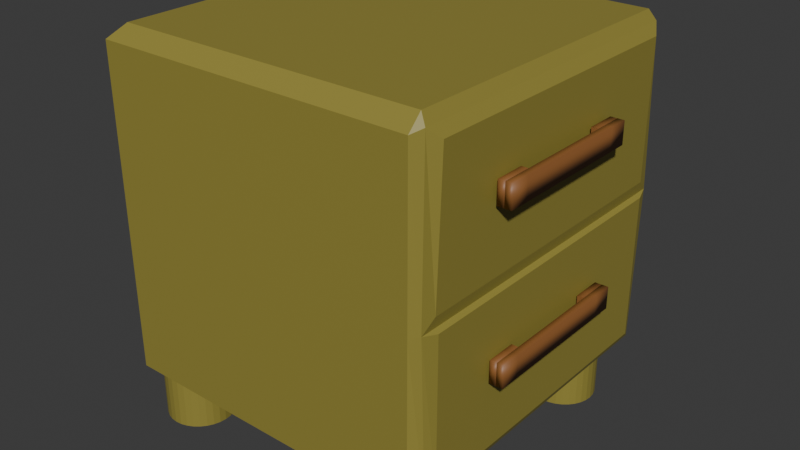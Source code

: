 # Source: Untitledkomidin.blend  (saved by Blender 4.5.90; exported with 4.5.12 LTS)
import bpy
from mathutils import Matrix  # noqa: F401  (used for matrix-valued properties, if any)

bpy.ops.wm.read_factory_settings(use_empty=True)
scene = bpy.context.scene
scene.name = 'Scene'

# ---- collections
col_collection = bpy.data.collections.new('Collection'); scene.collection.children.link(col_collection)

# ---- materials (node trees are filled in below, after node groups)
mat_komidin = bpy.data.materials.new('komidin')
mat_kulp3 = bpy.data.materials.new('kulp3')
mat_kulp1 = bpy.data.materials.new('kulp1')

# ---- material node trees
mat_komidin.use_nodes = True; mat_komidin.node_tree.nodes.clear()
_N = mat_komidin.node_tree.nodes; _L = mat_komidin.node_tree.links
n0 = _N.new('ShaderNodeBsdfPrincipled'); n0.name = 'Principled BSDF'; n0.location = (-200, 100)
n0.inputs[0].default_value = (0.3031, 0.2562, 0.04733, 1.0)
n1 = _N.new('ShaderNodeOutputMaterial'); n1.name = 'Material Output'; n1.location = (200, 100)
_L.new(n0.outputs[0], n1.inputs[0])
n1.is_active_output = True
mat_kulp3.use_nodes = True; mat_kulp3.node_tree.nodes.clear()
_N = mat_kulp3.node_tree.nodes; _L = mat_kulp3.node_tree.links
n0 = _N.new('ShaderNodeBsdfPrincipled'); n0.name = 'Principled BSDF'; n0.location = (-200, 100)
n0.inputs[0].default_value = (0.2622, 0.1046, 0.02956, 1.0)
n1 = _N.new('ShaderNodeOutputMaterial'); n1.name = 'Material Output'; n1.location = (200, 100)
_L.new(n0.outputs[0], n1.inputs[0])
n1.is_active_output = True
mat_kulp1.use_nodes = True; mat_kulp1.node_tree.nodes.clear()
_N = mat_kulp1.node_tree.nodes; _L = mat_kulp1.node_tree.links
n0 = _N.new('ShaderNodeOutputMaterial'); n0.name = 'Material Output'; n0.location = (200, 100)
n1 = _N.new('ShaderNodeBsdfPrincipled'); n1.name = 'Principled BSDF'; n1.location = (-200, 100)
n1.inputs[0].default_value = (0.2622, 0.1046, 0.02956, 1.0)
_L.new(n1.outputs[0], n0.inputs[0])
n0.is_active_output = True

# ---- world
world_world = bpy.data.worlds.new('World'); scene.world = world_world
world_world.use_nodes = True; world_world.node_tree.nodes.clear()
_N = world_world.node_tree.nodes; _L = world_world.node_tree.links
n0 = _N.new('ShaderNodeOutputWorld'); n0.name = 'World Output'; n0.location = (200, 100)
n1 = _N.new('ShaderNodeBackground'); n1.name = 'Background'; n1.location = (-200, 100)
n1.inputs[0].default_value = (0.05088, 0.05088, 0.05088, 1.0)
_L.new(n1.outputs[0], n0.inputs[0])
n0.is_active_output = True
world_world.color = (0.05088, 0.05088, 0.05088)
world_world.sun_shadow_jitter_overblur = 0.0

# ---- meshes
me_cylinder_003 = bpy.data.meshes.new('Cylinder.003')
me_cylinder_003.from_pydata([(0.0, 1.0, -1.0), (0.0, 1.0, 1.0), (0.1951, 0.9808, -1.0), (0.1951, 0.9808, 1.0), (0.3827, 0.9239, -1.0), (0.3827, 0.9239, 1.0), (0.5556, 0.8315, -1.0), (0.5556, 0.8315, 1.0), (0.7071, 0.7071, -1.0), (0.7071, 0.7071, 1.0), (0.8315, 0.5556, -1.0), (0.8315, 0.5556, 1.0), (0.9239, 0.3827, -1.0), (0.9239, 0.3827, 1.0), (0.9808, 0.1951, -1.0), (0.9808, 0.1951, 1.0), (1.0, 0.0, -1.0), (1.0, 0.0, 1.0), (0.9808, -0.1951, -1.0), (0.9808, -0.1951, 1.0), (0.9239, -0.3827, -1.0), (0.9239, -0.3827, 1.0), (0.8315, -0.5556, -1.0), (0.8315, -0.5556, 1.0), (0.7071, -0.7071, -1.0), (0.7071, -0.7071, 1.0), (0.5556, -0.8315, -1.0), (0.5556, -0.8315, 1.0), (0.3827, -0.9239, -1.0), (0.3827, -0.9239, 1.0), (0.1951, -0.9808, -1.0), (0.1951, -0.9808, 1.0), (0.0, -1.0, -1.0), (0.0, -1.0, 1.0), (-0.1951, -0.9808, -1.0), (-0.1951, -0.9808, 1.0), (-0.3827, -0.9239, -1.0), (-0.3827, -0.9239, 1.0), (-0.5556, -0.8315, -1.0), (-0.5556, -0.8315, 1.0), (-0.7071, -0.7071, -1.0), (-0.7071, -0.7071, 1.0), (-0.8315, -0.5556, -1.0), (-0.8315, -0.5556, 1.0), (-0.9239, -0.3827, -1.0), (-0.9239, -0.3827, 1.0), (-0.9808, -0.1951, -1.0), (-0.9808, -0.1951, 1.0), (-1.0, 0.0, -1.0), (-1.0, 0.0, 1.0), (-0.9808, 0.1951, -1.0), (-0.9808, 0.1951, 1.0), (-0.9239, 0.3827, -1.0), (-0.9239, 0.3827, 1.0), (-0.8315, 0.5556, -1.0), (-0.8315, 0.5556, 1.0), (-0.7071, 0.7071, -1.0), (-0.7071, 0.7071, 1.0), (-0.5556, 0.8315, -1.0), (-0.5556, 0.8315, 1.0), (-0.3827, 0.9239, -1.0), (-0.3827, 0.9239, 1.0), (-0.1951, 0.9808, -1.0), (-0.1951, 0.9808, 1.0), (-8.642, -1.097, 1.059), (-8.642, 8.903, 1.059), (-8.238, -0.6924, 14.19), (-8.642, -1.097, 13.65), (-8.238, 8.498, 14.19), (-8.642, 8.903, 13.65), (0.953, -1.097, 1.059), (0.953, -0.6924, 14.19), (0.953, -1.097, 13.65), (0.953, 8.903, 1.059), (0.953, 8.498, 14.19), (0.953, 8.903, 13.65), (-7.668, 8.918, -1.0), (-7.668, 8.918, 1.0), (-7.473, 8.898, -1.0), (-7.473, 8.898, 1.0), (-7.285, 8.842, -1.0), (-7.285, 8.842, 1.0), (-7.112, 8.749, -1.0), (-7.112, 8.749, 1.0), (-6.961, 8.625, -1.0), (-6.961, 8.625, 1.0), (-6.836, 8.473, -1.0), (-6.836, 8.473, 1.0), (-6.744, 8.3, -1.0), (-6.744, 8.3, 1.0), (-6.687, 8.113, -1.0), (-6.687, 8.113, 1.0), (-6.668, 7.918, -1.0), (-6.668, 7.918, 1.0), (-6.687, 7.723, -1.0), (-6.687, 7.723, 1.0), (-6.744, 7.535, -1.0), (-6.744, 7.535, 1.0), (-6.836, 7.362, -1.0), (-6.836, 7.362, 1.0), (-6.961, 7.211, -1.0), (-6.961, 7.211, 1.0), (-7.112, 7.086, -1.0), (-7.112, 7.086, 1.0), (-7.285, 6.994, -1.0), (-7.285, 6.994, 1.0), (-7.473, 6.937, -1.0), (-7.473, 6.937, 1.0), (-7.668, 6.918, -1.0), (-7.668, 6.918, 1.0), (-7.863, 6.937, -1.0), (-7.863, 6.937, 1.0), (-8.05, 6.994, -1.0), (-8.05, 6.994, 1.0), (-8.223, 7.086, -1.0), (-8.223, 7.086, 1.0), (-8.375, 7.211, -1.0), (-8.375, 7.211, 1.0), (-8.499, 7.362, -1.0), (-8.499, 7.362, 1.0), (-8.592, 7.535, -1.0), (-8.592, 7.535, 1.0), (-8.648, 7.723, -1.0), (-8.648, 7.723, 1.0), (-8.668, 7.918, -1.0), (-8.668, 7.918, 1.0), (-8.648, 8.113, -1.0), (-8.648, 8.113, 1.0), (-8.592, 8.3, -1.0), (-8.592, 8.3, 1.0), (-8.499, 8.473, -1.0), (-8.499, 8.473, 1.0), (-8.375, 8.625, -1.0), (-8.375, 8.625, 1.0), (-8.223, 8.749, -1.0), (-8.223, 8.749, 1.0), (-8.05, 8.842, -1.0), (-8.05, 8.842, 1.0), (-7.863, 8.898, -1.0), (-7.863, 8.898, 1.0), (-7.668, 1.0, -1.0), (-7.668, 1.0, 1.0), (-7.473, 0.9808, -1.0), (-7.473, 0.9808, 1.0), (-7.285, 0.9239, -1.0), (-7.285, 0.9239, 1.0), (-7.112, 0.8315, -1.0), (-7.112, 0.8315, 1.0), (-6.961, 0.7071, -1.0), (-6.961, 0.7071, 1.0), (-6.836, 0.5556, -1.0), (-6.836, 0.5556, 1.0), (-6.744, 0.3827, -1.0), (-6.744, 0.3827, 1.0), (-6.687, 0.1951, -1.0), (-6.687, 0.1951, 1.0), (-6.668, 2.384e-07, -1.0), (-6.668, 2.384e-07, 1.0), (-6.687, -0.1951, -1.0), (-6.687, -0.1951, 1.0), (-6.744, -0.3827, -1.0), (-6.744, -0.3827, 1.0), (-6.836, -0.5556, -1.0), (-6.836, -0.5556, 1.0), (-6.961, -0.7071, -1.0), (-6.961, -0.7071, 1.0), (-7.112, -0.8315, -1.0), (-7.112, -0.8315, 1.0), (-7.285, -0.9239, -1.0), (-7.285, -0.9239, 1.0), (-7.473, -0.9808, -1.0), (-7.473, -0.9808, 1.0), (-7.668, -1.0, -1.0), (-7.668, -1.0, 1.0), (-7.863, -0.9808, -1.0), (-7.863, -0.9808, 1.0), (-8.05, -0.9239, -1.0), (-8.05, -0.9239, 1.0), (-8.223, -0.8315, -1.0), (-8.223, -0.8315, 1.0), (-8.375, -0.7071, -1.0), (-8.375, -0.7071, 1.0), (-8.499, -0.5556, -1.0), (-8.499, -0.5556, 1.0), (-8.592, -0.3827, -1.0), (-8.592, -0.3827, 1.0), (-8.648, -0.1951, -1.0), (-8.648, -0.1951, 1.0), (-8.668, 2.384e-07, -1.0), (-8.668, 2.384e-07, 1.0), (-8.648, 0.1951, -1.0), (-8.648, 0.1951, 1.0), (-8.592, 0.3827, -1.0), (-8.592, 0.3827, 1.0), (-8.499, 0.5556, -1.0), (-8.499, 0.5556, 1.0), (-8.375, 0.7071, -1.0), (-8.375, 0.7071, 1.0), (-8.223, 0.8315, -1.0), (-8.223, 0.8315, 1.0), (-8.05, 0.9239, -1.0), (-8.05, 0.9239, 1.0), (-7.863, 0.9808, -1.0), (-7.863, 0.9808, 1.0), (-0.1846, 8.598, -1.0), (-0.1846, 8.598, 1.0), (0.01049, 8.579, -1.0), (0.01049, 8.579, 1.0), (0.1981, 8.522, -1.0), (0.1981, 8.522, 1.0), (0.371, 8.43, -1.0), (0.371, 8.43, 1.0), (0.5225, 8.305, -1.0), (0.5225, 8.305, 1.0), (0.6469, 8.154, -1.0), (0.6469, 8.154, 1.0), (0.7393, 7.981, -1.0), (0.7393, 7.981, 1.0), (0.7962, 7.793, -1.0), (0.7962, 7.793, 1.0), (0.8154, 7.598, -1.0), (0.8154, 7.598, 1.0), (0.7962, 7.403, -1.0), (0.7962, 7.403, 1.0), (0.7393, 7.216, -1.0), (0.7393, 7.216, 1.0), (0.6469, 7.043, -1.0), (0.6469, 7.043, 1.0), (0.5225, 6.891, -1.0), (0.5225, 6.891, 1.0), (0.371, 6.767, -1.0), (0.371, 6.767, 1.0), (0.1981, 6.675, -1.0), (0.1981, 6.675, 1.0), (0.01049, 6.618, -1.0), (0.01049, 6.618, 1.0), (-0.1846, 6.598, -1.0), (-0.1846, 6.598, 1.0), (-0.3797, 6.618, -1.0), (-0.3797, 6.618, 1.0), (-0.5673, 6.675, -1.0), (-0.5673, 6.675, 1.0), (-0.7402, 6.767, -1.0), (-0.7402, 6.767, 1.0), (-0.8917, 6.891, -1.0), (-0.8917, 6.891, 1.0), (-1.016, 7.043, -1.0), (-1.016, 7.043, 1.0), (-1.108, 7.216, -1.0), (-1.108, 7.216, 1.0), (-1.165, 7.403, -1.0), (-1.165, 7.403, 1.0), (-1.185, 7.598, -1.0), (-1.185, 7.598, 1.0), (-1.165, 7.793, -1.0), (-1.165, 7.793, 1.0), (-1.108, 7.981, -1.0), (-1.108, 7.981, 1.0), (-1.016, 8.154, -1.0), (-1.016, 8.154, 1.0), (-0.8917, 8.305, -1.0), (-0.8917, 8.305, 1.0), (-0.7402, 8.43, -1.0), (-0.7402, 8.43, 1.0), (-0.5673, 8.522, -1.0), (-0.5673, 8.522, 1.0), (-0.3797, 8.579, -1.0), (-0.3797, 8.579, 1.0), (0.953, 8.903, 7.357), (0.953, -1.097, 7.357), (-8.642, -1.097, 7.357), (-8.642, 8.903, 7.357), (1.358, -0.523, 1.759), (1.245, -0.8051, 1.442), (1.358, 8.329, 1.759), (1.245, 8.611, 1.442), (1.358, 8.329, 7.453), (1.358, -0.523, 7.453), (1.355, -0.4625, 13.42), (1.146, -0.7959, 13.8), (1.355, 8.269, 13.42), (1.146, 8.602, 13.8), (1.303, 8.373, 8.026), (1.229, 8.765, 7.561), (1.303, -0.5665, 8.026), (1.229, -0.9588, 7.561), (1.421, 1.388, 4.44), (1.622, 1.388, 4.44), (1.421, 1.388, 5.301), (1.622, 1.388, 5.301), (1.421, 6.138, 4.44), (1.622, 6.138, 4.44), (1.421, 6.138, 5.301), (1.622, 6.138, 5.301), (1.421, 5.251, 5.301), (1.622, 5.251, 5.301), (1.622, 2.28, 5.301), (1.622, 5.544, 5.301), (1.421, 5.544, 4.44), (1.421, 5.544, 5.301), (1.622, 5.544, 4.44), (1.421, 2.28, 5.301), (1.622, 2.28, 4.44), (1.421, 2.28, 4.44), (1.421, 1.982, 5.301), (1.622, 1.982, 4.44), (1.622, 1.982, 5.301), (1.421, 1.982, 4.44), (1.421, 5.248, 4.44), (1.622, 5.248, 5.301), (1.622, 5.248, 4.44), (1.421, 5.248, 5.301), (1.622, 2.279, 4.44), (1.421, 2.279, 5.301), (1.421, 2.279, 4.44), (1.421, 5.251, 4.44), (1.622, 5.251, 4.44), (1.622, 2.279, 5.301), (1.421, 2.13, 5.301), (1.622, 2.13, 4.44), (1.421, 2.13, 4.44), (1.622, 2.13, 5.301), (1.521, 1.388, 4.44), (1.521, 1.388, 5.301), (1.521, 1.982, 5.301), (1.521, 1.982, 4.44), (1.521, 2.279, 5.301), (1.521, 2.279, 4.44), (1.521, 2.13, 5.301), (1.521, 2.13, 4.44), (1.622, 5.396, 5.301), (1.421, 5.396, 4.44), (1.622, 5.396, 4.44), (1.421, 5.396, 5.301), (1.521, 6.138, 5.301), (1.521, 6.138, 4.44), (1.521, 5.544, 4.44), (1.521, 5.544, 5.301), (1.521, 5.248, 4.44), (1.521, 5.248, 5.301), (1.521, 5.396, 4.44), (1.521, 5.396, 5.301), (1.619, 1.389, 4.447), (1.82, 1.389, 4.447), (1.619, 1.389, 5.308), (1.82, 1.389, 5.308), (1.619, 6.14, 4.447), (1.82, 6.14, 4.447), (1.619, 6.14, 5.308), (1.82, 6.14, 5.308), (1.619, 3.764, 5.308), (1.82, 3.764, 5.308), (1.619, 3.764, 4.447), (1.82, 3.764, 4.447), (1.82, 4.952, 5.308), (1.619, 4.952, 4.447), (1.619, 4.952, 5.308), (1.82, 4.952, 4.447), (1.82, 5.546, 5.308), (1.619, 5.546, 4.447), (1.619, 5.546, 5.308), (1.82, 5.546, 4.447), (1.619, 2.577, 5.308), (1.82, 2.577, 4.447), (1.82, 2.577, 5.308), (1.619, 2.577, 4.447), (1.619, 1.983, 5.308), (1.82, 1.983, 4.447), (1.82, 1.983, 5.308), (1.619, 1.983, 4.447), (1.82, 2.28, 5.308), (1.619, 2.28, 4.447), (1.619, 2.28, 5.308), (1.82, 2.28, 4.447), (1.619, 5.249, 5.308), (1.82, 5.249, 4.447), (1.82, 5.249, 5.308), (1.619, 5.249, 4.447), (1.421, 1.388, 10.59), (1.622, 1.388, 10.59), (1.421, 1.388, 11.45), (1.622, 1.388, 11.45), (1.421, 6.138, 10.59), (1.622, 6.138, 10.59), (1.421, 6.138, 11.45), (1.622, 6.138, 11.45), (1.421, 5.251, 11.45), (1.622, 5.251, 11.45), (1.622, 2.28, 11.45), (1.622, 5.544, 11.45), (1.421, 5.544, 10.59), (1.421, 5.544, 11.45), (1.622, 5.544, 10.59), (1.421, 2.28, 11.45), (1.622, 2.28, 10.59), (1.421, 2.28, 10.59), (1.421, 1.982, 11.45), (1.622, 1.982, 10.59), (1.622, 1.982, 11.45), (1.421, 1.982, 10.59), (1.421, 5.248, 10.59), (1.622, 5.248, 11.45), (1.622, 5.248, 10.59), (1.421, 5.248, 11.45), (1.622, 2.279, 10.59), (1.421, 2.279, 11.45), (1.421, 2.279, 10.59), (1.421, 5.251, 10.59), (1.622, 5.251, 10.59), (1.622, 2.279, 11.45), (1.421, 2.13, 11.45), (1.622, 2.13, 10.59), (1.421, 2.13, 10.59), (1.622, 2.13, 11.45), (1.521, 1.388, 10.59), (1.521, 1.388, 11.45), (1.521, 1.982, 11.45), (1.521, 1.982, 10.59), (1.521, 2.279, 11.45), (1.521, 2.279, 10.59), (1.521, 2.13, 11.45), (1.521, 2.13, 10.59), (1.622, 5.396, 11.45), (1.421, 5.396, 10.59), (1.622, 5.396, 10.59), (1.421, 5.396, 11.45), (1.521, 6.138, 11.45), (1.521, 6.138, 10.59), (1.521, 5.544, 10.59), (1.521, 5.544, 11.45), (1.521, 5.248, 10.59), (1.521, 5.248, 11.45), (1.521, 5.396, 10.59), (1.521, 5.396, 11.45), (1.619, 1.389, 10.59), (1.82, 1.389, 10.59), (1.619, 1.389, 11.45), (1.82, 1.389, 11.45), (1.619, 6.14, 10.59), (1.82, 6.14, 10.59), (1.619, 6.14, 11.45), (1.82, 6.14, 11.45), (1.619, 3.764, 11.45), (1.82, 3.764, 11.45), (1.619, 3.764, 10.59), (1.82, 3.764, 10.59), (1.82, 4.952, 11.45), (1.619, 4.952, 10.59), (1.619, 4.952, 11.45), (1.82, 4.952, 10.59), (1.82, 5.546, 11.45), (1.619, 5.546, 10.59), (1.619, 5.546, 11.45), (1.82, 5.546, 10.59), (1.619, 2.577, 11.45), (1.82, 2.577, 10.59), (1.82, 2.577, 11.45), (1.619, 2.577, 10.59), (1.619, 1.983, 11.45), (1.82, 1.983, 10.59), (1.82, 1.983, 11.45), (1.619, 1.983, 10.59), (1.82, 2.28, 11.45), (1.619, 2.28, 10.59), (1.619, 2.28, 11.45), (1.82, 2.28, 10.59), (1.619, 5.249, 11.45), (1.82, 5.249, 10.59), (1.82, 5.249, 11.45), (1.619, 5.249, 10.59)], [], [(0, 1, 3, 2), (2, 3, 5, 4), (4, 5, 7, 6), (6, 7, 9, 8), (8, 9, 11, 10), (10, 11, 13, 12), (12, 13, 15, 14), (14, 15, 17, 16), (16, 17, 19, 18), (18, 19, 21, 20), (20, 21, 23, 22), (22, 23, 25, 24), (24, 25, 27, 26), (26, 27, 29, 28), (28, 29, 31, 30), (30, 31, 33, 32), (32, 33, 35, 34), (34, 35, 37, 36), (36, 37, 39, 38), (38, 39, 41, 40), (40, 41, 43, 42), (42, 43, 45, 44), (44, 45, 47, 46), (46, 47, 49, 48), (48, 49, 51, 50), (50, 51, 53, 52), (52, 53, 55, 54), (54, 55, 57, 56), (56, 57, 59, 58), (58, 59, 61, 60), (3, 1, 63, 61, 59, 57, 55, 53, 51, 49, 47, 45, 43, 41, 39, 37, 35, 33, 31, 29, 27, 25, 23, 21, 19, 17, 15, 13, 11, 9, 7, 5), (60, 61, 63, 62), (62, 63, 1, 0), (0, 2, 4, 6, 8, 10, 12, 14, 16, 18, 20, 22, 24, 26, 28, 30, 32, 34, 36, 38, 40, 42, 44, 46, 48, 50, 52, 54, 56, 58, 60, 62), (66, 68, 69, 67), (68, 74, 75, 69), (71, 66, 67, 72), (269, 72, 67, 270), (270, 67, 69, 271), (74, 68, 66, 71), (271, 69, 75, 268), (65, 73, 70, 64), (76, 77, 79, 78), (78, 79, 81, 80), (80, 81, 83, 82), (82, 83, 85, 84), (84, 85, 87, 86), (86, 87, 89, 88), (88, 89, 91, 90), (90, 91, 93, 92), (92, 93, 95, 94), (94, 95, 97, 96), (96, 97, 99, 98), (98, 99, 101, 100), (100, 101, 103, 102), (102, 103, 105, 104), (104, 105, 107, 106), (106, 107, 109, 108), (108, 109, 111, 110), (110, 111, 113, 112), (112, 113, 115, 114), (114, 115, 117, 116), (116, 117, 119, 118), (118, 119, 121, 120), (120, 121, 123, 122), (122, 123, 125, 124), (124, 125, 127, 126), (126, 127, 129, 128), (128, 129, 131, 130), (130, 131, 133, 132), (132, 133, 135, 134), (134, 135, 137, 136), (79, 77, 139, 137, 135, 133, 131, 129, 127, 125, 123, 121, 119, 117, 115, 113, 111, 109, 107, 105, 103, 101, 99, 97, 95, 93, 91, 89, 87, 85, 83, 81), (136, 137, 139, 138), (138, 139, 77, 76), (76, 78, 80, 82, 84, 86, 88, 90, 92, 94, 96, 98, 100, 102, 104, 106, 108, 110, 112, 114, 116, 118, 120, 122, 124, 126, 128, 130, 132, 134, 136, 138), (140, 141, 143, 142), (142, 143, 145, 144), (144, 145, 147, 146), (146, 147, 149, 148), (148, 149, 151, 150), (150, 151, 153, 152), (152, 153, 155, 154), (154, 155, 157, 156), (156, 157, 159, 158), (158, 159, 161, 160), (160, 161, 163, 162), (162, 163, 165, 164), (164, 165, 167, 166), (166, 167, 169, 168), (168, 169, 171, 170), (170, 171, 173, 172), (172, 173, 175, 174), (174, 175, 177, 176), (176, 177, 179, 178), (178, 179, 181, 180), (180, 181, 183, 182), (182, 183, 185, 184), (184, 185, 187, 186), (186, 187, 189, 188), (188, 189, 191, 190), (190, 191, 193, 192), (192, 193, 195, 194), (194, 195, 197, 196), (196, 197, 199, 198), (198, 199, 201, 200), (143, 141, 203, 201, 199, 197, 195, 193, 191, 189, 187, 185, 183, 181, 179, 177, 175, 173, 171, 169, 167, 165, 163, 161, 159, 157, 155, 153, 151, 149, 147, 145), (200, 201, 203, 202), (202, 203, 141, 140), (140, 142, 144, 146, 148, 150, 152, 154, 156, 158, 160, 162, 164, 166, 168, 170, 172, 174, 176, 178, 180, 182, 184, 186, 188, 190, 192, 194, 196, 198, 200, 202), (204, 205, 207, 206), (206, 207, 209, 208), (208, 209, 211, 210), (210, 211, 213, 212), (212, 213, 215, 214), (214, 215, 217, 216), (216, 217, 219, 218), (218, 219, 221, 220), (220, 221, 223, 222), (222, 223, 225, 224), (224, 225, 227, 226), (226, 227, 229, 228), (228, 229, 231, 230), (230, 231, 233, 232), (232, 233, 235, 234), (234, 235, 237, 236), (236, 237, 239, 238), (238, 239, 241, 240), (240, 241, 243, 242), (242, 243, 245, 244), (244, 245, 247, 246), (246, 247, 249, 248), (248, 249, 251, 250), (250, 251, 253, 252), (252, 253, 255, 254), (254, 255, 257, 256), (256, 257, 259, 258), (258, 259, 261, 260), (260, 261, 263, 262), (262, 263, 265, 264), (207, 205, 267, 265, 263, 261, 259, 257, 255, 253, 251, 249, 247, 245, 243, 241, 239, 237, 235, 233, 231, 229, 227, 225, 223, 221, 219, 217, 215, 213, 211, 209), (264, 265, 267, 266), (266, 267, 205, 204), (204, 206, 208, 210, 212, 214, 216, 218, 220, 222, 224, 226, 228, 230, 232, 234, 236, 238, 240, 242, 244, 246, 248, 250, 252, 254, 256, 258, 260, 262, 264, 266), (65, 271, 268, 73), (64, 270, 271, 65), (70, 269, 270, 64), (274, 272, 273, 275), (70, 73, 275, 273), (274, 276, 277, 272), (278, 280, 281, 279), (282, 284, 285, 283), (280, 282, 283, 281), (279, 285, 284, 278), (74, 71, 279, 281), (282, 280, 278, 284), (71, 72, 279), (72, 269, 285, 279), (74, 281, 75), (281, 283, 268, 75), (283, 285, 277, 276), (276, 274, 275, 283), (283, 275, 73, 268), (272, 277, 285, 273), (269, 70, 273, 285), (322, 287, 289, 323), (337, 297, 293, 334), (334, 293, 291, 335), (325, 305, 287, 322), (299, 292, 290, 298), (306, 289, 287, 305), (293, 297, 300, 291), (335, 291, 300, 336), (333, 299, 298, 331), (341, 330, 297, 337), (288, 304, 307, 286), (323, 289, 306, 324), (321, 306, 305, 319), (329, 319, 305, 325), (340, 332, 310, 338), (330, 309, 310, 332), (294, 295, 316, 315), (301, 296, 302, 303), (328, 321, 317, 326), (318, 313, 314, 320), (304, 318, 320, 307), (324, 306, 321, 328), (327, 312, 319, 329), (317, 321, 319, 312), (314, 327, 329, 320), (304, 324, 328, 318), (318, 328, 326, 313), (320, 329, 325, 307), (288, 323, 324, 304), (307, 325, 322, 286), (286, 322, 323, 288), (297, 330, 332, 300), (336, 300, 332, 340), (339, 309, 330, 341), (311, 333, 331, 308), (311, 339, 341, 333), (298, 336, 340, 331), (331, 340, 338, 308), (333, 341, 337, 299), (290, 335, 336, 298), (292, 334, 335, 290), (299, 337, 334, 292), (342, 343, 345, 344), (360, 358, 349, 348), (348, 349, 347, 346), (369, 367, 343, 342), (360, 348, 346, 359), (368, 345, 343, 367), (354, 351, 353, 357), (362, 350, 352, 365), (355, 357, 353, 352), (362, 364, 351, 350), (377, 375, 357, 355), (376, 354, 357, 375), (350, 356, 355, 352), (350, 351, 354, 356), (349, 358, 361, 347), (346, 347, 361, 359), (374, 360, 359, 377), (374, 376, 358, 360), (372, 370, 364, 362), (372, 362, 365, 371), (351, 364, 363, 353), (352, 353, 363, 365), (344, 366, 369, 342), (344, 345, 368, 366), (370, 368, 367, 373), (371, 373, 367, 369), (365, 363, 373, 371), (364, 370, 373, 363), (366, 372, 371, 369), (366, 368, 370, 372), (356, 354, 376, 374), (356, 374, 377, 355), (358, 376, 375, 361), (359, 361, 375, 377), (414, 379, 381, 415), (429, 389, 385, 426), (426, 385, 383, 427), (417, 397, 379, 414), (391, 384, 382, 390), (398, 381, 379, 397), (385, 389, 392, 383), (427, 383, 392, 428), (425, 391, 390, 423), (433, 422, 389, 429), (380, 396, 399, 378), (415, 381, 398, 416), (413, 398, 397, 411), (421, 411, 397, 417), (432, 424, 402, 430), (422, 401, 402, 424), (386, 387, 408, 407), (393, 388, 394, 395), (420, 413, 409, 418), (410, 405, 406, 412), (396, 410, 412, 399), (416, 398, 413, 420), (419, 404, 411, 421), (409, 413, 411, 404), (406, 419, 421, 412), (396, 416, 420, 410), (410, 420, 418, 405), (412, 421, 417, 399), (380, 415, 416, 396), (399, 417, 414, 378), (378, 414, 415, 380), (389, 422, 424, 392), (428, 392, 424, 432), (431, 401, 422, 433), (403, 425, 423, 400), (403, 431, 433, 425), (390, 428, 432, 423), (423, 432, 430, 400), (425, 433, 429, 391), (382, 427, 428, 390), (384, 426, 427, 382), (391, 429, 426, 384), (434, 435, 437, 436), (452, 450, 441, 440), (440, 441, 439, 438), (461, 459, 435, 434), (452, 440, 438, 451), (460, 437, 435, 459), (446, 443, 445, 449), (454, 442, 444, 457), (447, 449, 445, 444), (454, 456, 443, 442), (469, 467, 449, 447), (468, 446, 449, 467), (442, 448, 447, 444), (442, 443, 446, 448), (441, 450, 453, 439), (438, 439, 453, 451), (466, 452, 451, 469), (466, 468, 450, 452), (464, 462, 456, 454), (464, 454, 457, 463), (443, 456, 455, 445), (444, 445, 455, 457), (436, 458, 461, 434), (436, 437, 460, 458), (462, 460, 459, 465), (463, 465, 459, 461), (457, 455, 465, 463), (456, 462, 465, 455), (458, 464, 463, 461), (458, 460, 462, 464), (448, 446, 468, 466), (448, 466, 469, 447), (450, 468, 467, 453), (451, 453, 467, 469)])
me_cylinder_003.polygons.foreach_set('use_smooth', [0, 0, 0, 0, 0, 0, 0, 0, 0, 0, 0, 0, 0, 0, 0, 0, 0, 0, 0, 0, 0, 0, 0, 0, 0, 0, 0, 0, 0, 0, 0, 0, 0, 0, 0, 0, 0, 0, 0, 0, 0, 0, 0, 0, 0, 0, 0, 0, 0, 0, 0, 0, 0, 0, 0, 0, 0, 0, 0, 0, 0, 0, 0, 0, 0, 0, 0, 0, 0, 0, 0, 0, 0, 0, 0, 0, 0, 0, 0, 0, 0, 0, 0, 0, 0, 0, 0, 0, 0, 0, 0, 0, 0, 0, 0, 0, 0, 0, 0, 0, 0, 0, 0, 0, 0, 0, 0, 0, 0, 0, 0, 0, 0, 0, 0, 0, 0, 0, 0, 0, 0, 0, 0, 0, 0, 0, 0, 0, 0, 0, 0, 0, 0, 0, 0, 0, 0, 0, 0, 0, 0, 0, 0, 0, 0, 0, 0, 0, 0, 0, 0, 0, 0, 0, 0, 0, 0, 0, 0, 0, 0, 0, 0, 0, 0, 1, 1, 1, 1, 1, 1, 1, 1, 1, 1, 1, 1, 1, 1, 1, 1, 1, 1, 1, 1, 1, 1, 1, 1, 1, 1, 1, 1, 1, 1, 1, 1, 1, 1, 1, 1, 1, 1, 1, 1, 1, 1, 1, 1, 1, 1, 1, 1, 1, 1, 1, 1, 1, 1, 1, 1, 1, 1, 1, 1, 1, 1, 1, 1, 1, 1, 1, 1, 1, 1, 1, 1, 1, 1, 1, 1, 1, 1, 1, 1, 1, 1, 1, 1, 1, 1, 1, 1, 1, 1, 1, 1, 1, 1, 1, 1, 1, 1, 1, 1, 1, 1, 1, 1, 1, 1, 1, 1, 1, 1, 1, 1, 1, 1, 1, 1, 1, 1, 1, 1, 1, 1, 1, 1, 1, 1, 1, 1, 1, 1, 1, 1, 1, 1, 1, 1, 1, 1, 1, 1, 1, 1, 1, 1, 1, 1, 1, 1, 1, 1, 1, 1])
me_cylinder_003.polygons.foreach_set('material_index', [0, 0, 0, 0, 0, 0, 0, 0, 0, 0, 0, 0, 0, 0, 0, 0, 0, 0, 0, 0, 0, 0, 0, 0, 0, 0, 0, 0, 0, 0, 0, 0, 0, 0, 0, 0, 0, 0, 0, 0, 0, 0, 0, 0, 0, 0, 0, 0, 0, 0, 0, 0, 0, 0, 0, 0, 0, 0, 0, 0, 0, 0, 0, 0, 0, 0, 0, 0, 0, 0, 0, 0, 0, 0, 0, 0, 0, 0, 0, 0, 0, 0, 0, 0, 0, 0, 0, 0, 0, 0, 0, 0, 0, 0, 0, 0, 0, 0, 0, 0, 0, 0, 0, 0, 0, 0, 0, 0, 0, 0, 0, 0, 0, 0, 0, 0, 0, 0, 0, 0, 0, 0, 0, 0, 0, 0, 0, 0, 0, 0, 0, 0, 0, 0, 0, 0, 0, 0, 0, 0, 0, 0, 0, 0, 0, 0, 0, 0, 0, 0, 0, 0, 0, 0, 0, 0, 0, 0, 0, 0, 0, 0, 0, 0, 0, 1, 1, 1, 1, 1, 1, 1, 1, 1, 1, 1, 1, 1, 1, 1, 1, 1, 1, 1, 1, 1, 1, 1, 1, 1, 1, 1, 1, 1, 1, 1, 1, 1, 1, 1, 1, 1, 1, 1, 1, 1, 1, 1, 1, 1, 1, 1, 1, 1, 1, 1, 1, 1, 1, 1, 1, 1, 1, 1, 1, 1, 1, 1, 1, 1, 1, 1, 1, 1, 1, 1, 1, 1, 1, 1, 1, 2, 2, 2, 2, 2, 2, 2, 2, 2, 2, 2, 2, 2, 2, 2, 2, 2, 2, 2, 2, 2, 2, 2, 2, 2, 2, 2, 2, 2, 2, 2, 2, 2, 2, 2, 2, 2, 2, 2, 2, 2, 2, 2, 2, 2, 2, 2, 2, 2, 2, 2, 2, 2, 2, 2, 2, 2, 2, 2, 2, 2, 2, 2, 2, 2, 2, 2, 2, 2, 2, 2, 2, 2, 2, 2, 2])
_uv = me_cylinder_003.uv_layers.new(name='UVMap')
_uv.uv.foreach_set('vector', [1.0, 0.5, 1.0, 1.0, 0.9688, 1.0, 0.9688, 0.5, 0.9688, 0.5, 0.9688, 1.0, 0.9375, 1.0, 0.9375, 0.5, 0.9375, 0.5, 0.9375, 1.0, 0.9062, 1.0, 0.9062, 0.5, 0.9062, 0.5, 0.9062, 1.0, 0.875, 1.0, 0.875, 0.5, 0.875, 0.5, 0.875, 1.0, 0.8438, 1.0, 0.8438, 0.5, 0.8438, 0.5, 0.8438, 1.0, 0.8125, 1.0, 0.8125, 0.5, 0.8125, 0.5, 0.8125, 1.0, 0.7812, 1.0, 0.7812, 0.5, 0.7812, 0.5, 0.7812, 1.0, 0.75, 1.0, 0.75, 0.5, 0.75, 0.5, 0.75, 1.0, 0.7188, 1.0, 0.7188, 0.5, 0.7188, 0.5, 0.7188, 1.0, 0.6875, 1.0, 0.6875, 0.5, 0.6875, 0.5, 0.6875, 1.0, 0.6562, 1.0, 0.6562, 0.5, 0.6562, 0.5, 0.6562, 1.0, 0.625, 1.0, 0.625, 0.5, 0.625, 0.5, 0.625, 1.0, 0.5938, 1.0, 0.5938, 0.5, 0.5938, 0.5, 0.5938, 1.0, 0.5625, 1.0, 0.5625, 0.5, 0.5625, 0.5, 0.5625, 1.0, 0.5312, 1.0, 0.5312, 0.5, 0.5312, 0.5, 0.5312, 1.0, 0.5, 1.0, 0.5, 0.5, 0.5, 0.5, 0.5, 1.0, 0.4688, 1.0, 0.4688, 0.5, 0.4688, 0.5, 0.4688, 1.0, 0.4375, 1.0, 0.4375, 0.5, 0.4375, 0.5, 0.4375, 1.0, 0.4062, 1.0, 0.4062, 0.5, 0.4062, 0.5, 0.4062, 1.0, 0.375, 1.0, 0.375, 0.5, 0.375, 0.5, 0.375, 1.0, 0.3438, 1.0, 0.3438, 0.5, 0.3438, 0.5, 0.3438, 1.0, 0.3125, 1.0, 0.3125, 0.5, 0.3125, 0.5, 0.3125, 1.0, 0.2812, 1.0, 0.2812, 0.5, 0.2812, 0.5, 0.2812, 1.0, 0.25, 1.0, 0.25, 0.5, 0.25, 0.5, 0.25, 1.0, 0.2188, 1.0, 0.2188, 0.5, 0.2188, 0.5, 0.2188, 1.0, 0.1875, 1.0, 0.1875, 0.5, 0.1875, 0.5, 0.1875, 1.0, 0.1562, 1.0, 0.1562, 0.5, 0.1562, 0.5, 0.1562, 1.0, 0.125, 1.0, 0.125, 0.5, 0.125, 0.5, 0.125, 1.0, 0.09375, 1.0, 0.09375, 0.5, 0.09375, 0.5, 0.09375, 1.0, 0.0625, 1.0, 0.0625, 0.5, 0.2968, 0.4854, 0.25, 0.49, 0.2032, 0.4854, 0.1582, 0.4717, 0.1167, 0.4496, 0.08029, 0.4197, 0.05045, 0.3833, 0.02827, 0.3418, 0.01461, 0.2968, 0.01, 0.25, 0.01461, 0.2032, 0.02827, 0.1582, 0.05045, 0.1167, 0.08029, 0.08029, 0.1167, 0.05045, 0.1582, 0.02827, 0.2032, 0.01461, 0.25, 0.01, 0.2968, 0.01461, 0.3418, 0.02827, 0.3833, 0.05045, 0.4197, 0.08029, 0.4496, 0.1167, 0.4717, 0.1582, 0.4854, 0.2032, 0.49, 0.25, 0.4854, 0.2968, 0.4717, 0.3418, 0.4496, 0.3833, 0.4197, 0.4197, 0.3833, 0.4496, 0.3418, 0.4717, 0.0625, 0.5, 0.0625, 1.0, 0.03125, 1.0, 0.03125, 0.5, 0.03125, 0.5, 0.03125, 1.0, 0.0, 1.0, 0.0, 0.5, 0.75, 0.49, 0.7968, 0.4854, 0.8418, 0.4717, 0.8833, 0.4496, 0.9197, 0.4197, 0.9496, 0.3833, 0.9717, 0.3418, 0.9854, 0.2968, 0.99, 0.25, 0.9854, 0.2032, 0.9717, 0.1582, 0.9496, 0.1167, 0.9197, 0.08029, 0.8833, 0.05045, 0.8418, 0.02827, 0.7968, 0.01461, 0.75, 0.01, 0.7032, 0.01461, 0.6582, 0.02827, 0.6167, 0.05045, 0.5803, 0.08029, 0.5504, 0.1167, 0.5283, 0.1582, 0.5146, 0.2032, 0.51, 0.25, 0.5146, 0.2968, 0.5283, 0.3418, 0.5504, 0.3833, 0.5803, 0.4197, 0.6167, 0.4496, 0.6582, 0.4717, 0.7032, 0.4854, 0.8649, 0.7399, 0.8649, 0.5101, 0.875, 0.5, 0.875, 0.75, 0.8649, 0.5101, 0.6351, 0.5101, 0.6159, 0.4904, 0.875, 0.5, 0.6351, 0.7399, 0.8649, 0.7399, 0.875, 0.75, 0.6159, 0.7596, 0.4929, 0.7573, 0.6159, 0.7596, 0.6149, 1.0, 0.4949, 1.0, 0.4949, 0.0, 0.6149, 0.0, 0.6149, 0.25, 0.4949, 0.25, 0.6351, 0.5101, 0.8649, 0.5101, 0.8649, 0.7399, 0.6351, 0.7399, 0.4949, 0.25, 0.6149, 0.25, 0.6159, 0.4904, 0.4929, 0.4927, 0.125, 0.5, 0.3698, 0.495, 0.3698, 0.755, 0.125, 0.75, 1.0, 0.5, 1.0, 1.0, 0.9688, 1.0, 0.9688, 0.5, 0.9688, 0.5, 0.9688, 1.0, 0.9375, 1.0, 0.9375, 0.5, 0.9375, 0.5, 0.9375, 1.0, 0.9062, 1.0, 0.9062, 0.5, 0.9062, 0.5, 0.9062, 1.0, 0.875, 1.0, 0.875, 0.5, 0.875, 0.5, 0.875, 1.0, 0.8438, 1.0, 0.8438, 0.5, 0.8438, 0.5, 0.8438, 1.0, 0.8125, 1.0, 0.8125, 0.5, 0.8125, 0.5, 0.8125, 1.0, 0.7812, 1.0, 0.7812, 0.5, 0.7812, 0.5, 0.7812, 1.0, 0.75, 1.0, 0.75, 0.5, 0.75, 0.5, 0.75, 1.0, 0.7188, 1.0, 0.7188, 0.5, 0.7188, 0.5, 0.7188, 1.0, 0.6875, 1.0, 0.6875, 0.5, 0.6875, 0.5, 0.6875, 1.0, 0.6562, 1.0, 0.6562, 0.5, 0.6562, 0.5, 0.6562, 1.0, 0.625, 1.0, 0.625, 0.5, 0.625, 0.5, 0.625, 1.0, 0.5938, 1.0, 0.5938, 0.5, 0.5938, 0.5, 0.5938, 1.0, 0.5625, 1.0, 0.5625, 0.5, 0.5625, 0.5, 0.5625, 1.0, 0.5312, 1.0, 0.5312, 0.5, 0.5312, 0.5, 0.5312, 1.0, 0.5, 1.0, 0.5, 0.5, 0.5, 0.5, 0.5, 1.0, 0.4688, 1.0, 0.4688, 0.5, 0.4688, 0.5, 0.4688, 1.0, 0.4375, 1.0, 0.4375, 0.5, 0.4375, 0.5, 0.4375, 1.0, 0.4062, 1.0, 0.4062, 0.5, 0.4062, 0.5, 0.4062, 1.0, 0.375, 1.0, 0.375, 0.5, 0.375, 0.5, 0.375, 1.0, 0.3438, 1.0, 0.3438, 0.5, 0.3438, 0.5, 0.3438, 1.0, 0.3125, 1.0, 0.3125, 0.5, 0.3125, 0.5, 0.3125, 1.0, 0.2812, 1.0, 0.2812, 0.5, 0.2812, 0.5, 0.2812, 1.0, 0.25, 1.0, 0.25, 0.5, 0.25, 0.5, 0.25, 1.0, 0.2188, 1.0, 0.2188, 0.5, 0.2188, 0.5, 0.2188, 1.0, 0.1875, 1.0, 0.1875, 0.5, 0.1875, 0.5, 0.1875, 1.0, 0.1562, 1.0, 0.1562, 0.5, 0.1562, 0.5, 0.1562, 1.0, 0.125, 1.0, 0.125, 0.5, 0.125, 0.5, 0.125, 1.0, 0.09375, 1.0, 0.09375, 0.5, 0.09375, 0.5, 0.09375, 1.0, 0.0625, 1.0, 0.0625, 0.5, 0.2968, 0.4854, 0.25, 0.49, 0.2032, 0.4854, 0.1582, 0.4717, 0.1167, 0.4496, 0.08029, 0.4197, 0.05045, 0.3833, 0.02827, 0.3418, 0.01461, 0.2968, 0.01, 0.25, 0.01461, 0.2032, 0.02827, 0.1582, 0.05045, 0.1167, 0.08029, 0.08029, 0.1167, 0.05045, 0.1582, 0.02827, 0.2032, 0.01461, 0.25, 0.01, 0.2968, 0.01461, 0.3418, 0.02827, 0.3833, 0.05045, 0.4197, 0.08029, 0.4496, 0.1167, 0.4717, 0.1582, 0.4854, 0.2032, 0.49, 0.25, 0.4854, 0.2968, 0.4717, 0.3418, 0.4496, 0.3833, 0.4197, 0.4197, 0.3833, 0.4496, 0.3418, 0.4717, 0.0625, 0.5, 0.0625, 1.0, 0.03125, 1.0, 0.03125, 0.5, 0.03125, 0.5, 0.03125, 1.0, 0.0, 1.0, 0.0, 0.5, 0.75, 0.49, 0.7968, 0.4854, 0.8418, 0.4717, 0.8833, 0.4496, 0.9197, 0.4197, 0.9496, 0.3833, 0.9717, 0.3418, 0.9854, 0.2968, 0.99, 0.25, 0.9854, 0.2032, 0.9717, 0.1582, 0.9496, 0.1167, 0.9197, 0.08029, 0.8833, 0.05045, 0.8418, 0.02827, 0.7968, 0.01461, 0.75, 0.01, 0.7032, 0.01461, 0.6582, 0.02827, 0.6167, 0.05045, 0.5803, 0.08029, 0.5504, 0.1167, 0.5283, 0.1582, 0.5146, 0.2032, 0.51, 0.25, 0.5146, 0.2968, 0.5283, 0.3418, 0.5504, 0.3833, 0.5803, 0.4197, 0.6167, 0.4496, 0.6582, 0.4717, 0.7032, 0.4854, 1.0, 0.5, 1.0, 1.0, 0.9688, 1.0, 0.9688, 0.5, 0.9688, 0.5, 0.9688, 1.0, 0.9375, 1.0, 0.9375, 0.5, 0.9375, 0.5, 0.9375, 1.0, 0.9062, 1.0, 0.9062, 0.5, 0.9062, 0.5, 0.9062, 1.0, 0.875, 1.0, 0.875, 0.5, 0.875, 0.5, 0.875, 1.0, 0.8438, 1.0, 0.8438, 0.5, 0.8438, 0.5, 0.8438, 1.0, 0.8125, 1.0, 0.8125, 0.5, 0.8125, 0.5, 0.8125, 1.0, 0.7812, 1.0, 0.7812, 0.5, 0.7812, 0.5, 0.7812, 1.0, 0.75, 1.0, 0.75, 0.5, 0.75, 0.5, 0.75, 1.0, 0.7188, 1.0, 0.7188, 0.5, 0.7188, 0.5, 0.7188, 1.0, 0.6875, 1.0, 0.6875, 0.5, 0.6875, 0.5, 0.6875, 1.0, 0.6562, 1.0, 0.6562, 0.5, 0.6562, 0.5, 0.6562, 1.0, 0.625, 1.0, 0.625, 0.5, 0.625, 0.5, 0.625, 1.0, 0.5938, 1.0, 0.5938, 0.5, 0.5938, 0.5, 0.5938, 1.0, 0.5625, 1.0, 0.5625, 0.5, 0.5625, 0.5, 0.5625, 1.0, 0.5312, 1.0, 0.5312, 0.5, 0.5312, 0.5, 0.5312, 1.0, 0.5, 1.0, 0.5, 0.5, 0.5, 0.5, 0.5, 1.0, 0.4688, 1.0, 0.4688, 0.5, 0.4688, 0.5, 0.4688, 1.0, 0.4375, 1.0, 0.4375, 0.5, 0.4375, 0.5, 0.4375, 1.0, 0.4062, 1.0, 0.4062, 0.5, 0.4062, 0.5, 0.4062, 1.0, 0.375, 1.0, 0.375, 0.5, 0.375, 0.5, 0.375, 1.0, 0.3438, 1.0, 0.3438, 0.5, 0.3438, 0.5, 0.3438, 1.0, 0.3125, 1.0, 0.3125, 0.5, 0.3125, 0.5, 0.3125, 1.0, 0.2812, 1.0, 0.2812, 0.5, 0.2812, 0.5, 0.2812, 1.0, 0.25, 1.0, 0.25, 0.5, 0.25, 0.5, 0.25, 1.0, 0.2188, 1.0, 0.2188, 0.5, 0.2188, 0.5, 0.2188, 1.0, 0.1875, 1.0, 0.1875, 0.5, 0.1875, 0.5, 0.1875, 1.0, 0.1562, 1.0, 0.1562, 0.5, 0.1562, 0.5, 0.1562, 1.0, 0.125, 1.0, 0.125, 0.5, 0.125, 0.5, 0.125, 1.0, 0.09375, 1.0, 0.09375, 0.5, 0.09375, 0.5, 0.09375, 1.0, 0.0625, 1.0, 0.0625, 0.5, 0.2968, 0.4854, 0.25, 0.49, 0.2032, 0.4854, 0.1582, 0.4717, 0.1167, 0.4496, 0.08029, 0.4197, 0.05045, 0.3833, 0.02827, 0.3418, 0.01461, 0.2968, 0.01, 0.25, 0.01461, 0.2032, 0.02827, 0.1582, 0.05045, 0.1167, 0.08029, 0.08029, 0.1167, 0.05045, 0.1582, 0.02827, 0.2032, 0.01461, 0.25, 0.01, 0.2968, 0.01461, 0.3418, 0.02827, 0.3833, 0.05045, 0.4197, 0.08029, 0.4496, 0.1167, 0.4717, 0.1582, 0.4854, 0.2032, 0.49, 0.25, 0.4854, 0.2968, 0.4717, 0.3418, 0.4496, 0.3833, 0.4197, 0.4197, 0.3833, 0.4496, 0.3418, 0.4717, 0.0625, 0.5, 0.0625, 1.0, 0.03125, 1.0, 0.03125, 0.5, 0.03125, 0.5, 0.03125, 1.0, 0.0, 1.0, 0.0, 0.5, 0.75, 0.49, 0.7968, 0.4854, 0.8418, 0.4717, 0.8833, 0.4496, 0.9197, 0.4197, 0.9496, 0.3833, 0.9717, 0.3418, 0.9854, 0.2968, 0.99, 0.25, 0.9854, 0.2032, 0.9717, 0.1582, 0.9496, 0.1167, 0.9197, 0.08029, 0.8833, 0.05045, 0.8418, 0.02827, 0.7968, 0.01461, 0.75, 0.01, 0.7032, 0.01461, 0.6582, 0.02827, 0.6167, 0.05045, 0.5803, 0.08029, 0.5504, 0.1167, 0.5283, 0.1582, 0.5146, 0.2032, 0.51, 0.25, 0.5146, 0.2968, 0.5283, 0.3418, 0.5504, 0.3833, 0.5803, 0.4197, 0.6167, 0.4496, 0.6582, 0.4717, 0.7032, 0.4854, 1.0, 0.5, 1.0, 1.0, 0.9688, 1.0, 0.9688, 0.5, 0.9688, 0.5, 0.9688, 1.0, 0.9375, 1.0, 0.9375, 0.5, 0.9375, 0.5, 0.9375, 1.0, 0.9062, 1.0, 0.9062, 0.5, 0.9062, 0.5, 0.9062, 1.0, 0.875, 1.0, 0.875, 0.5, 0.875, 0.5, 0.875, 1.0, 0.8438, 1.0, 0.8438, 0.5, 0.8438, 0.5, 0.8438, 1.0, 0.8125, 1.0, 0.8125, 0.5, 0.8125, 0.5, 0.8125, 1.0, 0.7812, 1.0, 0.7812, 0.5, 0.7812, 0.5, 0.7812, 1.0, 0.75, 1.0, 0.75, 0.5, 0.75, 0.5, 0.75, 1.0, 0.7188, 1.0, 0.7188, 0.5, 0.7188, 0.5, 0.7188, 1.0, 0.6875, 1.0, 0.6875, 0.5, 0.6875, 0.5, 0.6875, 1.0, 0.6562, 1.0, 0.6562, 0.5, 0.6562, 0.5, 0.6562, 1.0, 0.625, 1.0, 0.625, 0.5, 0.625, 0.5, 0.625, 1.0, 0.5938, 1.0, 0.5938, 0.5, 0.5938, 0.5, 0.5938, 1.0, 0.5625, 1.0, 0.5625, 0.5, 0.5625, 0.5, 0.5625, 1.0, 0.5312, 1.0, 0.5312, 0.5, 0.5312, 0.5, 0.5312, 1.0, 0.5, 1.0, 0.5, 0.5, 0.5, 0.5, 0.5, 1.0, 0.4688, 1.0, 0.4688, 0.5, 0.4688, 0.5, 0.4688, 1.0, 0.4375, 1.0, 0.4375, 0.5, 0.4375, 0.5, 0.4375, 1.0, 0.4062, 1.0, 0.4062, 0.5, 0.4062, 0.5, 0.4062, 1.0, 0.375, 1.0, 0.375, 0.5, 0.375, 0.5, 0.375, 1.0, 0.3438, 1.0, 0.3438, 0.5, 0.3438, 0.5, 0.3438, 1.0, 0.3125, 1.0, 0.3125, 0.5, 0.3125, 0.5, 0.3125, 1.0, 0.2812, 1.0, 0.2812, 0.5, 0.2812, 0.5, 0.2812, 1.0, 0.25, 1.0, 0.25, 0.5, 0.25, 0.5, 0.25, 1.0, 0.2188, 1.0, 0.2188, 0.5, 0.2188, 0.5, 0.2188, 1.0, 0.1875, 1.0, 0.1875, 0.5, 0.1875, 0.5, 0.1875, 1.0, 0.1562, 1.0, 0.1562, 0.5, 0.1562, 0.5, 0.1562, 1.0, 0.125, 1.0, 0.125, 0.5, 0.125, 0.5, 0.125, 1.0, 0.09375, 1.0, 0.09375, 0.5, 0.09375, 0.5, 0.09375, 1.0, 0.0625, 1.0, 0.0625, 0.5, 0.2968, 0.4854, 0.25, 0.49, 0.2032, 0.4854, 0.1582, 0.4717, 0.1167, 0.4496, 0.08029, 0.4197, 0.05045, 0.3833, 0.02827, 0.3418, 0.01461, 0.2968, 0.01, 0.25, 0.01461, 0.2032, 0.02827, 0.1582, 0.05045, 0.1167, 0.08029, 0.08029, 0.1167, 0.05045, 0.1582, 0.02827, 0.2032, 0.01461, 0.25, 0.01, 0.2968, 0.01461, 0.3418, 0.02827, 0.3833, 0.05045, 0.4197, 0.08029, 0.4496, 0.1167, 0.4717, 0.1582, 0.4854, 0.2032, 0.49, 0.25, 0.4854, 0.2968, 0.4717, 0.3418, 0.4496, 0.3833, 0.4197, 0.4197, 0.3833, 0.4496, 0.3418, 0.4717, 0.0625, 0.5, 0.0625, 1.0, 0.03125, 1.0, 0.03125, 0.5, 0.03125, 0.5, 0.03125, 1.0, 0.0, 1.0, 0.0, 0.5, 0.75, 0.49, 0.7968, 0.4854, 0.8418, 0.4717, 0.8833, 0.4496, 0.9197, 0.4197, 0.9496, 0.3833, 0.9717, 0.3418, 0.9854, 0.2968, 0.99, 0.25, 0.9854, 0.2032, 0.9717, 0.1582, 0.9496, 0.1167, 0.9197, 0.08029, 0.8833, 0.05045, 0.8418, 0.02827, 0.7968, 0.01461, 0.75, 0.01, 0.7032, 0.01461, 0.6582, 0.02827, 0.6167, 0.05045, 0.5803, 0.08029, 0.5504, 0.1167, 0.5283, 0.1582, 0.5146, 0.2032, 0.51, 0.25, 0.5146, 0.2968, 0.5283, 0.3418, 0.5504, 0.3833, 0.5803, 0.4197, 0.6167, 0.4496, 0.6582, 0.4717, 0.7032, 0.4854, 0.375, 0.25, 0.4949, 0.25, 0.4929, 0.4927, 0.3698, 0.495, 0.375, 0.0, 0.4949, 0.0, 0.4949, 0.25, 0.375, 0.25, 0.3698, 0.755, 0.4929, 0.7573, 0.4949, 1.0, 0.375, 1.0, 0.3883, 0.5143, 0.3883, 0.7357, 0.3809, 0.7441, 0.3809, 0.5059, 0.3698, 0.755, 0.3698, 0.495, 0.3809, 0.5059, 0.3809, 0.7441, 0.3883, 0.5143, 0.4968, 0.5143, 0.4968, 0.7357, 0.3883, 0.7357, 0.6104, 0.7341, 0.6104, 0.5159, 0.6207, 0.5057, 0.6207, 0.7443, 0.5076, 0.5132, 0.5076, 0.7368, 0.4986, 0.7472, 0.4986, 0.5028, 0.6104, 0.5159, 0.5076, 0.5132, 0.4986, 0.5028, 0.6207, 0.5057, 0.6207, 0.7443, 0.4986, 0.7472, 0.5076, 0.7368, 0.6104, 0.7341, 0.6351, 0.5101, 0.6351, 0.7399, 0.6207, 0.7443, 0.6207, 0.5057, 0.5076, 0.5132, 0.6104, 0.5159, 0.6104, 0.7341, 0.5076, 0.7368, 0.6351, 0.7399, 0.6159, 0.7596, 0.6207, 0.7443, 0.6159, 0.7596, 0.4929, 0.7573, 0.4986, 0.7472, 0.6207, 0.7443, 0.6351, 0.5101, 0.6207, 0.5057, 0.6159, 0.4904, 0.6207, 0.5057, 0.4986, 0.5028, 0.4929, 0.4927, 0.6159, 0.4904, 0.4986, 0.5028, 0.4986, 0.7472, 0.4968, 0.7357, 0.4968, 0.5143, 0.4968, 0.5143, 0.3883, 0.5143, 0.3809, 0.5059, 0.4986, 0.5028, 0.4986, 0.5028, 0.3809, 0.5059, 0.3698, 0.495, 0.4929, 0.4927, 0.3883, 0.7357, 0.4968, 0.7357, 0.4986, 0.7472, 0.3809, 0.7441, 0.4929, 0.7573, 0.3698, 0.755, 0.3809, 0.7441, 0.4986, 0.7472, 0.5, 0.0, 0.625, 0.0, 0.625, 0.25, 0.5, 0.25, 0.5, 0.4688, 0.625, 0.4688, 0.625, 0.5, 0.5, 0.5, 0.5, 0.5, 0.625, 0.5, 0.625, 0.75, 0.5, 0.75, 0.5, 0.9688, 0.625, 0.9688, 0.625, 1.0, 0.5, 1.0, 0.3438, 0.5, 0.375, 0.5, 0.375, 0.75, 0.3438, 0.75, 0.8438, 0.5, 0.875, 0.5, 0.875, 0.75, 0.8438, 0.75, 0.625, 0.5, 0.6562, 0.5, 0.6562, 0.75, 0.625, 0.75, 0.5, 0.75, 0.625, 0.75, 0.625, 0.7812, 0.5, 0.7812, 0.3359, 0.5, 0.3438, 0.5, 0.3438, 0.75, 0.3359, 0.75, 0.5, 0.4609, 0.625, 0.4609, 0.625, 0.4688, 0.5, 0.4688, 0.125, 0.5, 0.1562, 0.5, 0.1562, 0.75, 0.125, 0.75, 0.5, 0.25, 0.625, 0.25, 0.625, 0.2812, 0.5, 0.2812, 0.8359, 0.5, 0.8438, 0.5, 0.8438, 0.75, 0.8359, 0.75, 0.5, 0.9609, 0.625, 0.9609, 0.625, 0.9688, 0.5, 0.9688, 0.5, 0.7891, 0.625, 0.7891, 0.625, 0.7969, 0.5, 0.7969, 0.6641, 0.5, 0.6719, 0.5, 0.6719, 0.75, 0.6641, 0.75, 0.375, 0.5, 0.625, 0.5, 0.625, 0.75, 0.375, 0.75, 0.375, 0.5, 0.625, 0.5, 0.625, 0.75, 0.375, 0.75, 0.5, 0.2891, 0.625, 0.2891, 0.625, 0.2969, 0.5, 0.2969, 0.1641, 0.5, 0.1719, 0.5, 0.1719, 0.75, 0.1641, 0.75, 0.1562, 0.5, 0.1641, 0.5, 0.1641, 0.75, 0.1562, 0.75, 0.5, 0.2812, 0.625, 0.2812, 0.625, 0.2891, 0.5, 0.2891, 0.5, 0.9531, 0.625, 0.9531, 0.625, 0.9609, 0.5, 0.9609, 0.8281, 0.5, 0.8359, 0.5, 0.8359, 0.75, 0.8281, 0.75, 0.375, 0.9531, 0.5, 0.9531, 0.5, 0.9609, 0.375, 0.9609, 0.375, 0.2812, 0.5, 0.2812, 0.5, 0.2891, 0.375, 0.2891, 0.375, 0.2891, 0.5, 0.2891, 0.5, 0.2969, 0.375, 0.2969, 0.375, 0.9609, 0.5, 0.9609, 0.5, 0.9688, 0.375, 0.9688, 0.375, 0.25, 0.5, 0.25, 0.5, 0.2812, 0.375, 0.2812, 0.375, 0.9688, 0.5, 0.9688, 0.5, 1.0, 0.375, 1.0, 0.375, 0.0, 0.5, 0.0, 0.5, 0.25, 0.375, 0.25, 0.6562, 0.5, 0.6641, 0.5, 0.6641, 0.75, 0.6562, 0.75, 0.5, 0.7812, 0.625, 0.7812, 0.625, 0.7891, 0.5, 0.7891, 0.5, 0.4531, 0.625, 0.4531, 0.625, 0.4609, 0.5, 0.4609, 0.3281, 0.5, 0.3359, 0.5, 0.3359, 0.75, 0.3281, 0.75, 0.375, 0.4531, 0.5, 0.4531, 0.5, 0.4609, 0.375, 0.4609, 0.375, 0.7812, 0.5, 0.7812, 0.5, 0.7891, 0.375, 0.7891, 0.375, 0.7891, 0.5, 0.7891, 0.5, 0.7969, 0.375, 0.7969, 0.375, 0.4609, 0.5, 0.4609, 0.5, 0.4688, 0.375, 0.4688, 0.375, 0.75, 0.5, 0.75, 0.5, 0.7812, 0.375, 0.7812, 0.375, 0.5, 0.5, 0.5, 0.5, 0.75, 0.375, 0.75, 0.375, 0.4688, 0.5, 0.4688, 0.5, 0.5, 0.375, 0.5, 0.375, 0.0, 0.625, 0.0, 0.625, 0.25, 0.375, 0.25, 0.375, 0.4688, 0.625, 0.4688, 0.625, 0.5, 0.375, 0.5, 0.375, 0.5, 0.625, 0.5, 0.625, 0.75, 0.375, 0.75, 0.375, 0.9688, 0.625, 0.9688, 0.625, 1.0, 0.375, 1.0, 0.3438, 0.5, 0.375, 0.5, 0.375, 0.75, 0.3438, 0.75, 0.8438, 0.5, 0.875, 0.5, 0.875, 0.75, 0.8438, 0.75, 0.6875, 0.5, 0.75, 0.5, 0.75, 0.75, 0.6875, 0.75, 0.1875, 0.5, 0.25, 0.5, 0.25, 0.75, 0.1875, 0.75, 0.375, 0.8125, 0.625, 0.8125, 0.625, 0.875, 0.375, 0.875, 0.375, 0.3125, 0.625, 0.3125, 0.625, 0.375, 0.375, 0.375, 0.375, 0.7969, 0.625, 0.7969, 0.625, 0.8125, 0.375, 0.8125, 0.6719, 0.5, 0.6875, 0.5, 0.6875, 0.75, 0.6719, 0.75, 0.25, 0.5, 0.3125, 0.5, 0.3125, 0.75, 0.25, 0.75, 0.375, 0.375, 0.625, 0.375, 0.625, 0.4375, 0.375, 0.4375, 0.625, 0.5, 0.6562, 0.5, 0.6562, 0.75, 0.625, 0.75, 0.375, 0.75, 0.625, 0.75, 0.625, 0.7812, 0.375, 0.7812, 0.3281, 0.5, 0.3438, 0.5, 0.3438, 0.75, 0.3281, 0.75, 0.375, 0.4531, 0.625, 0.4531, 0.625, 0.4688, 0.375, 0.4688, 0.375, 0.2969, 0.625, 0.2969, 0.625, 0.3125, 0.375, 0.3125, 0.1719, 0.5, 0.1875, 0.5, 0.1875, 0.75, 0.1719, 0.75, 0.75, 0.5, 0.8125, 0.5, 0.8125, 0.75, 0.75, 0.75, 0.375, 0.875, 0.625, 0.875, 0.625, 0.9375, 0.375, 0.9375, 0.125, 0.5, 0.1562, 0.5, 0.1562, 0.75, 0.125, 0.75, 0.375, 0.25, 0.625, 0.25, 0.625, 0.2812, 0.375, 0.2812, 0.8281, 0.5, 0.8438, 0.5, 0.8438, 0.75, 0.8281, 0.75, 0.375, 0.9531, 0.625, 0.9531, 0.625, 0.9688, 0.375, 0.9688, 0.375, 0.9375, 0.625, 0.9375, 0.625, 0.9531, 0.375, 0.9531, 0.8125, 0.5, 0.8281, 0.5, 0.8281, 0.75, 0.8125, 0.75, 0.1562, 0.5, 0.1719, 0.5, 0.1719, 0.75, 0.1562, 0.75, 0.375, 0.2812, 0.625, 0.2812, 0.625, 0.2969, 0.375, 0.2969, 0.375, 0.4375, 0.625, 0.4375, 0.625, 0.4531, 0.375, 0.4531, 0.3125, 0.5, 0.3281, 0.5, 0.3281, 0.75, 0.3125, 0.75, 0.6562, 0.5, 0.6719, 0.5, 0.6719, 0.75, 0.6562, 0.75, 0.375, 0.7812, 0.625, 0.7812, 0.625, 0.7969, 0.375, 0.7969, 0.5, 0.0, 0.625, 0.0, 0.625, 0.25, 0.5, 0.25, 0.5, 0.4688, 0.625, 0.4688, 0.625, 0.5, 0.5, 0.5, 0.5, 0.5, 0.625, 0.5, 0.625, 0.75, 0.5, 0.75, 0.5, 0.9688, 0.625, 0.9688, 0.625, 1.0, 0.5, 1.0, 0.3438, 0.5, 0.375, 0.5, 0.375, 0.75, 0.3438, 0.75, 0.8438, 0.5, 0.875, 0.5, 0.875, 0.75, 0.8438, 0.75, 0.625, 0.5, 0.6562, 0.5, 0.6562, 0.75, 0.625, 0.75, 0.5, 0.75, 0.625, 0.75, 0.625, 0.7812, 0.5, 0.7812, 0.3359, 0.5, 0.3438, 0.5, 0.3438, 0.75, 0.3359, 0.75, 0.5, 0.4609, 0.625, 0.4609, 0.625, 0.4688, 0.5, 0.4688, 0.125, 0.5, 0.1562, 0.5, 0.1562, 0.75, 0.125, 0.75, 0.5, 0.25, 0.625, 0.25, 0.625, 0.2812, 0.5, 0.2812, 0.8359, 0.5, 0.8438, 0.5, 0.8438, 0.75, 0.8359, 0.75, 0.5, 0.9609, 0.625, 0.9609, 0.625, 0.9688, 0.5, 0.9688, 0.5, 0.7891, 0.625, 0.7891, 0.625, 0.7969, 0.5, 0.7969, 0.6641, 0.5, 0.6719, 0.5, 0.6719, 0.75, 0.6641, 0.75, 0.375, 0.5, 0.625, 0.5, 0.625, 0.75, 0.375, 0.75, 0.375, 0.5, 0.625, 0.5, 0.625, 0.75, 0.375, 0.75, 0.5, 0.2891, 0.625, 0.2891, 0.625, 0.2969, 0.5, 0.2969, 0.1641, 0.5, 0.1719, 0.5, 0.1719, 0.75, 0.1641, 0.75, 0.1562, 0.5, 0.1641, 0.5, 0.1641, 0.75, 0.1562, 0.75, 0.5, 0.2812, 0.625, 0.2812, 0.625, 0.2891, 0.5, 0.2891, 0.5, 0.9531, 0.625, 0.9531, 0.625, 0.9609, 0.5, 0.9609, 0.8281, 0.5, 0.8359, 0.5, 0.8359, 0.75, 0.8281, 0.75, 0.375, 0.9531, 0.5, 0.9531, 0.5, 0.9609, 0.375, 0.9609, 0.375, 0.2812, 0.5, 0.2812, 0.5, 0.2891, 0.375, 0.2891, 0.375, 0.2891, 0.5, 0.2891, 0.5, 0.2969, 0.375, 0.2969, 0.375, 0.9609, 0.5, 0.9609, 0.5, 0.9688, 0.375, 0.9688, 0.375, 0.25, 0.5, 0.25, 0.5, 0.2812, 0.375, 0.2812, 0.375, 0.9688, 0.5, 0.9688, 0.5, 1.0, 0.375, 1.0, 0.375, 0.0, 0.5, 0.0, 0.5, 0.25, 0.375, 0.25, 0.6562, 0.5, 0.6641, 0.5, 0.6641, 0.75, 0.6562, 0.75, 0.5, 0.7812, 0.625, 0.7812, 0.625, 0.7891, 0.5, 0.7891, 0.5, 0.4531, 0.625, 0.4531, 0.625, 0.4609, 0.5, 0.4609, 0.3281, 0.5, 0.3359, 0.5, 0.3359, 0.75, 0.3281, 0.75, 0.375, 0.4531, 0.5, 0.4531, 0.5, 0.4609, 0.375, 0.4609, 0.375, 0.7812, 0.5, 0.7812, 0.5, 0.7891, 0.375, 0.7891, 0.375, 0.7891, 0.5, 0.7891, 0.5, 0.7969, 0.375, 0.7969, 0.375, 0.4609, 0.5, 0.4609, 0.5, 0.4688, 0.375, 0.4688, 0.375, 0.75, 0.5, 0.75, 0.5, 0.7812, 0.375, 0.7812, 0.375, 0.5, 0.5, 0.5, 0.5, 0.75, 0.375, 0.75, 0.375, 0.4688, 0.5, 0.4688, 0.5, 0.5, 0.375, 0.5, 0.375, 0.0, 0.625, 0.0, 0.625, 0.25, 0.375, 0.25, 0.375, 0.4688, 0.625, 0.4688, 0.625, 0.5, 0.375, 0.5, 0.375, 0.5, 0.625, 0.5, 0.625, 0.75, 0.375, 0.75, 0.375, 0.9688, 0.625, 0.9688, 0.625, 1.0, 0.375, 1.0, 0.3438, 0.5, 0.375, 0.5, 0.375, 0.75, 0.3438, 0.75, 0.8438, 0.5, 0.875, 0.5, 0.875, 0.75, 0.8438, 0.75, 0.6875, 0.5, 0.75, 0.5, 0.75, 0.75, 0.6875, 0.75, 0.1875, 0.5, 0.25, 0.5, 0.25, 0.75, 0.1875, 0.75, 0.375, 0.8125, 0.625, 0.8125, 0.625, 0.875, 0.375, 0.875, 0.375, 0.3125, 0.625, 0.3125, 0.625, 0.375, 0.375, 0.375, 0.375, 0.7969, 0.625, 0.7969, 0.625, 0.8125, 0.375, 0.8125, 0.6719, 0.5, 0.6875, 0.5, 0.6875, 0.75, 0.6719, 0.75, 0.25, 0.5, 0.3125, 0.5, 0.3125, 0.75, 0.25, 0.75, 0.375, 0.375, 0.625, 0.375, 0.625, 0.4375, 0.375, 0.4375, 0.625, 0.5, 0.6562, 0.5, 0.6562, 0.75, 0.625, 0.75, 0.375, 0.75, 0.625, 0.75, 0.625, 0.7812, 0.375, 0.7812, 0.3281, 0.5, 0.3438, 0.5, 0.3438, 0.75, 0.3281, 0.75, 0.375, 0.4531, 0.625, 0.4531, 0.625, 0.4688, 0.375, 0.4688, 0.375, 0.2969, 0.625, 0.2969, 0.625, 0.3125, 0.375, 0.3125, 0.1719, 0.5, 0.1875, 0.5, 0.1875, 0.75, 0.1719, 0.75, 0.75, 0.5, 0.8125, 0.5, 0.8125, 0.75, 0.75, 0.75, 0.375, 0.875, 0.625, 0.875, 0.625, 0.9375, 0.375, 0.9375, 0.125, 0.5, 0.1562, 0.5, 0.1562, 0.75, 0.125, 0.75, 0.375, 0.25, 0.625, 0.25, 0.625, 0.2812, 0.375, 0.2812, 0.8281, 0.5, 0.8438, 0.5, 0.8438, 0.75, 0.8281, 0.75, 0.375, 0.9531, 0.625, 0.9531, 0.625, 0.9688, 0.375, 0.9688, 0.375, 0.9375, 0.625, 0.9375, 0.625, 0.9531, 0.375, 0.9531, 0.8125, 0.5, 0.8281, 0.5, 0.8281, 0.75, 0.8125, 0.75, 0.1562, 0.5, 0.1719, 0.5, 0.1719, 0.75, 0.1562, 0.75, 0.375, 0.2812, 0.625, 0.2812, 0.625, 0.2969, 0.375, 0.2969, 0.375, 0.4375, 0.625, 0.4375, 0.625, 0.4531, 0.375, 0.4531, 0.3125, 0.5, 0.3281, 0.5, 0.3281, 0.75, 0.3125, 0.75, 0.6562, 0.5, 0.6719, 0.5, 0.6719, 0.75, 0.6562, 0.75, 0.375, 0.7812, 0.625, 0.7812, 0.625, 0.7969, 0.375, 0.7969])
me_cylinder_003.materials.append(mat_komidin)
me_cylinder_003.materials.append(mat_kulp3)
me_cylinder_003.materials.append(mat_kulp1)
me_cylinder_003.update()

# ---- objects
ob_cylinder_003 = bpy.data.objects.new('Cylinder.003', me_cylinder_003)

# ---- transforms, parenting, visibility, modifiers, constraints
ob_cylinder_003.location = (0.7285, -0.7806, 3.288)
ob_cylinder_003.scale = (0.2, 0.2, 0.1524)

# ---- collection membership
col_collection.objects.link(ob_cylinder_003)

# ---- scene / render settings (as saved in the file)
scene.frame_start = 1; scene.frame_end = 250; scene.frame_set(1)
scene.render.engine = 'BLENDER_EEVEE_NEXT'
bpy.context.view_layer.update()

# ---- added for rendering (the .blend has no active camera and no usable light): camera, sun
cam_auto = bpy.data.cameras.new('AutoCamera')
cam_auto.lens = 50.0
cam_auto.sensor_width = 36.0
cam_auto.clip_end = 1000.0
ob_auto_camera = bpy.data.objects.new('AutoCamera', cam_auto)
scene.collection.objects.link(ob_auto_camera)
ob_auto_camera.location = (3.47625, -4.11763, 7.03889)
ob_auto_camera.rotation_euler = (1.09748, -7.21219e-08, 0.694738)
scene.camera = ob_auto_camera
light_auto_sun = bpy.data.lights.new('AutoSun', 'SUN')
light_auto_sun.energy = 3.0
light_auto_sun.angle = 0.0523599
ob_auto_sun = bpy.data.objects.new('AutoSun', light_auto_sun)
scene.collection.objects.link(ob_auto_sun)
ob_auto_sun.rotation_euler = (0.872665, 0.174533, 0.523599)
bpy.context.view_layer.update()
